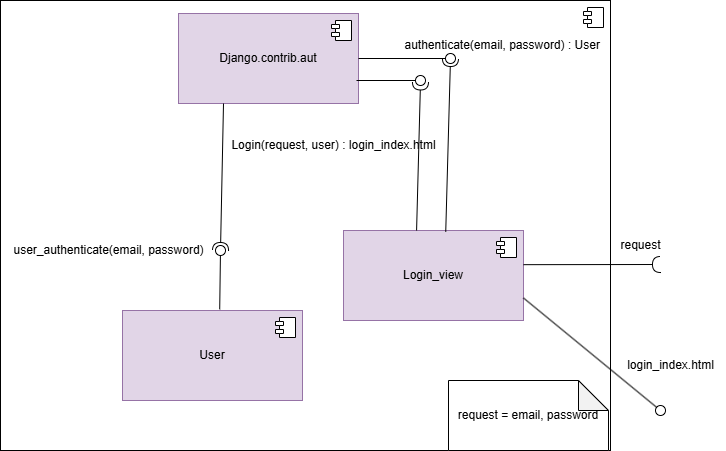

The diagram above was exported from draw.io. Its source (the exported page's mxGraphModel, read from the mxfile embedded in the PNG):
<mxGraphModel dx="1434" dy="746" grid="1" gridSize="10" guides="1" tooltips="1" connect="1" arrows="1" fold="1" page="1" pageScale="1" pageWidth="827" pageHeight="1169" math="0" shadow="0">
  <root>
    <mxCell id="WIyWlLk6GJQsqaUBKTNV-0" />
    <mxCell id="WIyWlLk6GJQsqaUBKTNV-1" parent="WIyWlLk6GJQsqaUBKTNV-0" />
    <mxCell id="WH1E4gjTttvdNBeemC96-34" value="" style="html=1;dropTarget=0;whiteSpace=wrap;" vertex="1" parent="WIyWlLk6GJQsqaUBKTNV-1">
      <mxGeometry x="30" y="180" width="610" height="450" as="geometry" />
    </mxCell>
    <mxCell id="WH1E4gjTttvdNBeemC96-35" value="" style="shape=module;jettyWidth=8;jettyHeight=4;" vertex="1" parent="WH1E4gjTttvdNBeemC96-34">
      <mxGeometry x="1" width="20" height="20" relative="1" as="geometry">
        <mxPoint x="-27" y="7" as="offset" />
      </mxGeometry>
    </mxCell>
    <mxCell id="tbcbffM2pPS--joTlPfs-14" value="" style="ellipse;whiteSpace=wrap;html=1;align=center;aspect=fixed;fillColor=none;strokeColor=none;resizable=0;perimeter=centerPerimeter;rotatable=0;allowArrows=0;points=[];outlineConnect=1;" parent="WIyWlLk6GJQsqaUBKTNV-1" vertex="1">
      <mxGeometry x="243" y="500" width="10" height="10" as="geometry" />
    </mxCell>
    <mxCell id="tbcbffM2pPS--joTlPfs-17" value="&lt;div&gt;&lt;/div&gt;" style="ellipse;whiteSpace=wrap;html=1;align=center;aspect=fixed;fillColor=none;strokeColor=none;resizable=0;perimeter=centerPerimeter;rotatable=0;allowArrows=0;points=[];outlineConnect=1;" parent="WIyWlLk6GJQsqaUBKTNV-1" vertex="1">
      <mxGeometry x="253" y="460" width="10" height="10" as="geometry" />
    </mxCell>
    <mxCell id="tbcbffM2pPS--joTlPfs-18" value="User" style="html=1;dropTarget=0;whiteSpace=wrap;fillColor=#e1d5e7;strokeColor=#9673a6;" parent="WIyWlLk6GJQsqaUBKTNV-1" vertex="1">
      <mxGeometry x="152" y="490" width="180" height="90" as="geometry" />
    </mxCell>
    <mxCell id="tbcbffM2pPS--joTlPfs-19" value="" style="shape=module;jettyWidth=8;jettyHeight=4;" parent="tbcbffM2pPS--joTlPfs-18" vertex="1">
      <mxGeometry x="1" width="20" height="20" relative="1" as="geometry">
        <mxPoint x="-27" y="7" as="offset" />
      </mxGeometry>
    </mxCell>
    <mxCell id="tbcbffM2pPS--joTlPfs-20" value="Login_view" style="html=1;dropTarget=0;whiteSpace=wrap;fillColor=#e1d5e7;strokeColor=#9673a6;" parent="WIyWlLk6GJQsqaUBKTNV-1" vertex="1">
      <mxGeometry x="373" y="410" width="180" height="90" as="geometry" />
    </mxCell>
    <mxCell id="tbcbffM2pPS--joTlPfs-21" value="" style="shape=module;jettyWidth=8;jettyHeight=4;" parent="tbcbffM2pPS--joTlPfs-20" vertex="1">
      <mxGeometry x="1" width="20" height="20" relative="1" as="geometry">
        <mxPoint x="-27" y="7" as="offset" />
      </mxGeometry>
    </mxCell>
    <mxCell id="1W-jPmyxGO33sS3sp5l6-9" value="Django.contrib.aut" style="html=1;dropTarget=0;whiteSpace=wrap;fillColor=#e1d5e7;strokeColor=#9673a6;" parent="WIyWlLk6GJQsqaUBKTNV-1" vertex="1">
      <mxGeometry x="208" y="193" width="180" height="90" as="geometry" />
    </mxCell>
    <mxCell id="1W-jPmyxGO33sS3sp5l6-10" value="" style="shape=module;jettyWidth=8;jettyHeight=4;" parent="1W-jPmyxGO33sS3sp5l6-9" vertex="1">
      <mxGeometry x="1" width="20" height="20" relative="1" as="geometry">
        <mxPoint x="-27" y="7" as="offset" />
      </mxGeometry>
    </mxCell>
    <mxCell id="WH1E4gjTttvdNBeemC96-1" value="" style="rounded=0;orthogonalLoop=1;jettySize=auto;html=1;endArrow=oval;endFill=0;sketch=0;sourcePerimeterSpacing=0;targetPerimeterSpacing=0;endSize=10;exitX=1;exitY=0.5;exitDx=0;exitDy=0;" edge="1" parent="WIyWlLk6GJQsqaUBKTNV-1" source="1W-jPmyxGO33sS3sp5l6-9">
      <mxGeometry relative="1" as="geometry">
        <mxPoint x="388" y="210" as="sourcePoint" />
        <mxPoint x="480" y="238" as="targetPoint" />
      </mxGeometry>
    </mxCell>
    <mxCell id="WH1E4gjTttvdNBeemC96-2" value="" style="rounded=0;orthogonalLoop=1;jettySize=auto;html=1;endArrow=halfCircle;endFill=0;endSize=6;strokeWidth=1;sketch=0;fontSize=12;curved=1;exitX=0.568;exitY=0.013;exitDx=0;exitDy=0;exitPerimeter=0;" edge="1" parent="WIyWlLk6GJQsqaUBKTNV-1" source="tbcbffM2pPS--joTlPfs-20">
      <mxGeometry relative="1" as="geometry">
        <mxPoint x="479" y="408" as="sourcePoint" />
        <mxPoint x="480" y="238" as="targetPoint" />
        <Array as="points" />
      </mxGeometry>
    </mxCell>
    <mxCell id="WH1E4gjTttvdNBeemC96-7" value="request" style="text;html=1;align=center;verticalAlign=middle;resizable=0;points=[];autosize=1;strokeColor=none;fillColor=none;" vertex="1" parent="WIyWlLk6GJQsqaUBKTNV-1">
      <mxGeometry x="640" y="410" width="60" height="30" as="geometry" />
    </mxCell>
    <mxCell id="WH1E4gjTttvdNBeemC96-11" value="&amp;nbsp; &amp;nbsp; &amp;nbsp; &amp;nbsp;authenticate(email, password) : User" style="text;html=1;align=center;verticalAlign=middle;resizable=0;points=[];autosize=1;strokeColor=none;fillColor=none;" vertex="1" parent="WIyWlLk6GJQsqaUBKTNV-1">
      <mxGeometry x="400" y="210" width="240" height="30" as="geometry" />
    </mxCell>
    <mxCell id="WH1E4gjTttvdNBeemC96-12" value="" style="rounded=0;orthogonalLoop=1;jettySize=auto;html=1;endArrow=oval;endFill=0;sketch=0;sourcePerimeterSpacing=0;targetPerimeterSpacing=0;endSize=10;exitX=0.54;exitY=-0.013;exitDx=0;exitDy=0;exitPerimeter=0;" edge="1" parent="WIyWlLk6GJQsqaUBKTNV-1" source="tbcbffM2pPS--joTlPfs-18">
      <mxGeometry relative="1" as="geometry">
        <mxPoint x="296.4200000000001" y="469.9999999999999" as="sourcePoint" />
        <mxPoint x="250" y="430" as="targetPoint" />
      </mxGeometry>
    </mxCell>
    <mxCell id="WH1E4gjTttvdNBeemC96-13" value="" style="rounded=0;orthogonalLoop=1;jettySize=auto;html=1;endArrow=halfCircle;endFill=0;endSize=6;strokeWidth=1;sketch=0;fontSize=12;curved=1;exitX=0.25;exitY=1;exitDx=0;exitDy=0;" edge="1" parent="WIyWlLk6GJQsqaUBKTNV-1" source="1W-jPmyxGO33sS3sp5l6-9">
      <mxGeometry relative="1" as="geometry">
        <mxPoint x="252" y="284" as="sourcePoint" />
        <mxPoint x="250" y="430" as="targetPoint" />
        <Array as="points" />
      </mxGeometry>
    </mxCell>
    <mxCell id="WH1E4gjTttvdNBeemC96-14" value="user_authenticate(email, password)" style="text;html=1;align=center;verticalAlign=middle;resizable=0;points=[];autosize=1;strokeColor=none;fillColor=none;" vertex="1" parent="WIyWlLk6GJQsqaUBKTNV-1">
      <mxGeometry x="33" y="415" width="210" height="30" as="geometry" />
    </mxCell>
    <mxCell id="WH1E4gjTttvdNBeemC96-21" value="" style="rounded=0;orthogonalLoop=1;jettySize=auto;html=1;endArrow=oval;endFill=0;sketch=0;sourcePerimeterSpacing=0;targetPerimeterSpacing=0;endSize=10;exitX=1;exitY=0.75;exitDx=0;exitDy=0;" edge="1" parent="WIyWlLk6GJQsqaUBKTNV-1" source="tbcbffM2pPS--joTlPfs-20">
      <mxGeometry relative="1" as="geometry">
        <mxPoint x="656.6800000000001" y="540.1299999999999" as="sourcePoint" />
        <mxPoint x="690" y="590" as="targetPoint" />
      </mxGeometry>
    </mxCell>
    <mxCell id="WH1E4gjTttvdNBeemC96-22" value="login_index.html" style="text;html=1;align=center;verticalAlign=middle;resizable=0;points=[];autosize=1;strokeColor=none;fillColor=none;" vertex="1" parent="WIyWlLk6GJQsqaUBKTNV-1">
      <mxGeometry x="645" y="530" width="110" height="30" as="geometry" />
    </mxCell>
    <mxCell id="WH1E4gjTttvdNBeemC96-29" value="" style="rounded=0;orthogonalLoop=1;jettySize=auto;html=1;endArrow=halfCircle;endFill=0;endSize=6;strokeWidth=1;sketch=0;fontSize=12;curved=1;exitX=1;exitY=0.839;exitDx=0;exitDy=0;exitPerimeter=0;" edge="1" parent="WIyWlLk6GJQsqaUBKTNV-1">
      <mxGeometry relative="1" as="geometry">
        <mxPoint x="553" y="444.17" as="sourcePoint" />
        <mxPoint x="690" y="444" as="targetPoint" />
        <Array as="points" />
      </mxGeometry>
    </mxCell>
    <mxCell id="WH1E4gjTttvdNBeemC96-33" value="&amp;nbsp; &amp;nbsp; &amp;nbsp; &amp;nbsp; &amp;nbsp;Login(request, user) : login_index.html" style="text;html=1;align=center;verticalAlign=middle;resizable=0;points=[];autosize=1;strokeColor=none;fillColor=none;" vertex="1" parent="WIyWlLk6GJQsqaUBKTNV-1">
      <mxGeometry x="218" y="310" width="260" height="30" as="geometry" />
    </mxCell>
    <mxCell id="WH1E4gjTttvdNBeemC96-36" value="" style="rounded=0;orthogonalLoop=1;jettySize=auto;html=1;endArrow=oval;endFill=0;sketch=0;sourcePerimeterSpacing=0;targetPerimeterSpacing=0;endSize=10;exitX=1;exitY=0.5;exitDx=0;exitDy=0;" edge="1" parent="WIyWlLk6GJQsqaUBKTNV-1">
      <mxGeometry relative="1" as="geometry">
        <mxPoint x="386" y="260" as="sourcePoint" />
        <mxPoint x="450" y="260" as="targetPoint" />
      </mxGeometry>
    </mxCell>
    <mxCell id="WH1E4gjTttvdNBeemC96-37" value="" style="rounded=0;orthogonalLoop=1;jettySize=auto;html=1;endArrow=halfCircle;endFill=0;endSize=6;strokeWidth=1;sketch=0;fontSize=12;curved=1;exitX=0.406;exitY=0;exitDx=0;exitDy=0;exitPerimeter=0;" edge="1" parent="WIyWlLk6GJQsqaUBKTNV-1" source="tbcbffM2pPS--joTlPfs-20">
      <mxGeometry relative="1" as="geometry">
        <mxPoint x="444.5400000000002" y="411.99999999999994" as="sourcePoint" />
        <mxPoint x="450" y="261.46" as="targetPoint" />
        <Array as="points" />
      </mxGeometry>
    </mxCell>
    <mxCell id="WH1E4gjTttvdNBeemC96-38" value="&lt;span style=&quot;text-wrap-mode: nowrap;&quot;&gt;request = email, password&lt;/span&gt;" style="shape=note;whiteSpace=wrap;html=1;backgroundOutline=1;darkOpacity=0.05;" vertex="1" parent="WIyWlLk6GJQsqaUBKTNV-1">
      <mxGeometry x="478" y="560" width="160" height="70" as="geometry" />
    </mxCell>
  </root>
</mxGraphModel>